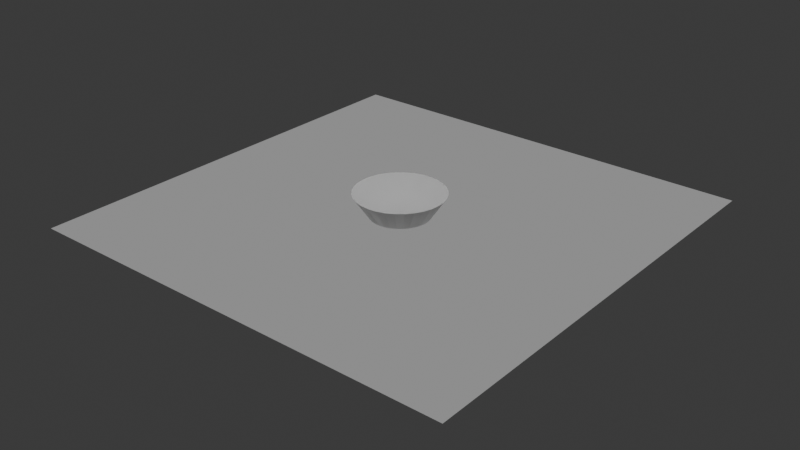 # Source: sdf_visual.blend  (saved by Blender 4.4.32; exported with 4.5.12 LTS)
import bpy
from mathutils import Matrix  # noqa: F401  (used for matrix-valued properties, if any)

bpy.ops.wm.read_factory_settings(use_empty=True)
scene = bpy.context.scene
scene.name = 'Scene'

# ---- collections
col_collection = bpy.data.collections.new('Collection'); scene.collection.children.link(col_collection)

# ---- materials (node trees are filled in below, after node groups)
mat_material_003 = bpy.data.materials.new('Material.003')
mat_material_002 = bpy.data.materials.new('Material.002')

# ---- material node trees
mat_material_003.use_nodes = True; mat_material_003.node_tree.nodes.clear()
_N = mat_material_003.node_tree.nodes; _L = mat_material_003.node_tree.links
n0 = _N.new('ShaderNodeBsdfPrincipled'); n0.name = 'Principled BSDF'; n0.location = (10, 300)
n1 = _N.new('ShaderNodeOutputMaterial'); n1.name = 'Material Output'; n1.location = (300, 300)
_L.new(n0.outputs[0], n1.inputs[0])
n1.is_active_output = True
mat_material_002.use_nodes = True; mat_material_002.node_tree.nodes.clear()
_N = mat_material_002.node_tree.nodes; _L = mat_material_002.node_tree.links
n0 = _N.new('ShaderNodeBsdfPrincipled'); n0.name = 'Principled BSDF'; n0.location = (503, 378)
n0.inputs[2].default_value = 1.0
n1 = _N.new('ShaderNodeOutputMaterial'); n1.name = 'Material Output'; n1.location = (787, 319)
n2 = _N.new('ShaderNodeNewGeometry'); n2.name = 'Geometry'; n2.location = (-632, 361)
n3 = _N.new('ShaderNodeSeparateXYZ'); n3.name = 'Separate XYZ'; n3.location = (-446, 388)
n4 = _N.new('ShaderNodeValToRGB'); n4.name = 'Color Ramp'; n4.location = (109, 352)
while len(n4.color_ramp.elements) > 1: n4.color_ramp.elements.remove(n4.color_ramp.elements[-1])
n4.color_ramp.elements[0].position = 0.0; n4.color_ramp.elements[0].color = (0.0, 0.0, 0.0, 1.0)
_e = n4.color_ramp.elements.new(1.0); _e.color = (1.0, 1.0, 1.0, 1.0)
n5 = _N.new('ShaderNodeMath'); n5.name = 'Math'; n5.location = (-255, 257)
n5.operation = 'MULTIPLY'
n5.inputs[1].default_value = 0.13
n6 = _N.new('ShaderNodeMath'); n6.name = 'Math.001'; n6.location = (-70, 239)
n6.operation = 'SUBTRACT'
n6.inputs[1].default_value = -0.15
_L.new(n2.outputs[0], n3.inputs[0])
_L.new(n4.outputs[0], n0.inputs[0])
_L.new(n6.outputs[0], n4.inputs[0])
_L.new(n4.outputs[0], n1.inputs[0])
_L.new(n3.outputs[2], n5.inputs[0])
_L.new(n5.outputs[0], n6.inputs[0])
n1.is_active_output = True

# ---- world
world_world = bpy.data.worlds.new('World'); scene.world = world_world
world_world.use_nodes = True; world_world.node_tree.nodes.clear()
_N = world_world.node_tree.nodes; _L = world_world.node_tree.links
n0 = _N.new('ShaderNodeOutputWorld'); n0.name = 'World Output'; n0.location = (300, 300)
n1 = _N.new('ShaderNodeBackground'); n1.name = 'Background'; n1.location = (10, 300)
n1.inputs[0].default_value = (0.05088, 0.05088, 0.05088, 1.0)
_L.new(n1.outputs[0], n0.inputs[0])
n0.is_active_output = True
world_world.color = (0.05088, 0.05088, 0.05088)
world_world.sun_shadow_jitter_overblur = 0.0

# ---- lights
light_sun = bpy.data.lights.new('Sun', 'SUN')
light_sun.energy = 2.88

# ---- meshes
me_cone = bpy.data.meshes.new('Cone')
me_cone.from_pydata([(-1.211e-08, 2.0, -2.0), (0.3902, 1.962, -2.0), (0.7654, 1.848, -2.0), (1.111, 1.663, -2.0), (1.414, 1.414, -2.0), (1.663, 1.111, -2.0), (1.848, 0.7654, -2.0), (1.962, 0.3902, -2.0), (2.0, -3.725e-07, -2.0), (1.962, -0.3902, -2.0), (1.848, -0.7654, -2.0), (1.663, -1.111, -2.0), (1.414, -1.414, -2.0), (1.111, -1.663, -2.0), (0.7654, -1.848, -2.0), (0.3902, -1.962, -2.0), (-1.211e-08, -2.0, -2.0), (-0.3902, -1.962, -2.0), (-0.7654, -1.848, -2.0), (-1.111, -1.663, -2.0), (-1.414, -1.414, -2.0), (-1.663, -1.111, -2.0), (-1.848, -0.7654, -2.0), (-1.962, -0.3902, -2.0), (-2.0, -3.725e-07, -2.0), (-1.962, 0.3902, -2.0), (-1.848, 0.7654, -2.0), (-1.663, 1.111, -2.0), (-1.414, 1.414, -2.0), (-1.111, 1.663, -2.0), (-0.7654, 1.848, -2.0), (-0.3902, 1.962, -2.0), (0.0, 0.0, 1.0)], [], [(0, 32, 1), (1, 32, 2), (2, 32, 3), (3, 32, 4), (4, 32, 5), (5, 32, 6), (6, 32, 7), (7, 32, 8), (8, 32, 9), (9, 32, 10), (10, 32, 11), (11, 32, 12), (12, 32, 13), (13, 32, 14), (14, 32, 15), (15, 32, 16), (16, 32, 17), (17, 32, 18), (18, 32, 19), (19, 32, 20), (20, 32, 21), (21, 32, 22), (22, 32, 23), (23, 32, 24), (24, 32, 25), (25, 32, 26), (26, 32, 27), (27, 32, 28), (28, 32, 29), (29, 32, 30), (0, 1, 2, 3, 4, 5, 6, 7, 8, 9, 10, 11, 12, 13, 14, 15, 16, 17, 18, 19, 20, 21, 22, 23, 24, 25, 26, 27, 28, 29, 30, 31), (30, 32, 31), (31, 32, 0)])
me_cone.polygons.foreach_set('use_smooth', [True] * 33)
_uv = me_cone.uv_layers.new(name='UVMap')
_uv.uv.foreach_set('vector', [0.25, 0.49, 0.25, 0.25, 0.2968, 0.4854, 0.2968, 0.4854, 0.25, 0.25, 0.3418, 0.4717, 0.3418, 0.4717, 0.25, 0.25, 0.3833, 0.4496, 0.3833, 0.4496, 0.25, 0.25, 0.4197, 0.4197, 0.4197, 0.4197, 0.25, 0.25, 0.4496, 0.3833, 0.4496, 0.3833, 0.25, 0.25, 0.4717, 0.3418, 0.4717, 0.3418, 0.25, 0.25, 0.4854, 0.2968, 0.4854, 0.2968, 0.25, 0.25, 0.49, 0.25, 0.49, 0.25, 0.25, 0.25, 0.4854, 0.2032, 0.4854, 0.2032, 0.25, 0.25, 0.4717, 0.1582, 0.4717, 0.1582, 0.25, 0.25, 0.4496, 0.1167, 0.4496, 0.1167, 0.25, 0.25, 0.4197, 0.08029, 0.4197, 0.08029, 0.25, 0.25, 0.3833, 0.05045, 0.3833, 0.05045, 0.25, 0.25, 0.3418, 0.02827, 0.3418, 0.02827, 0.25, 0.25, 0.2968, 0.01461, 0.2968, 0.01461, 0.25, 0.25, 0.25, 0.01, 0.25, 0.01, 0.25, 0.25, 0.2032, 0.01461, 0.2032, 0.01461, 0.25, 0.25, 0.1582, 0.02827, 0.1582, 0.02827, 0.25, 0.25, 0.1167, 0.05045, 0.1167, 0.05045, 0.25, 0.25, 0.08029, 0.08029, 0.08029, 0.08029, 0.25, 0.25, 0.05045, 0.1167, 0.05045, 0.1167, 0.25, 0.25, 0.02827, 0.1582, 0.02827, 0.1582, 0.25, 0.25, 0.01461, 0.2032, 0.01461, 0.2032, 0.25, 0.25, 0.01, 0.25, 0.01, 0.25, 0.25, 0.25, 0.01461, 0.2968, 0.01461, 0.2968, 0.25, 0.25, 0.02827, 0.3418, 0.02827, 0.3418, 0.25, 0.25, 0.05045, 0.3833, 0.05045, 0.3833, 0.25, 0.25, 0.08029, 0.4197, 0.08029, 0.4197, 0.25, 0.25, 0.1167, 0.4496, 0.1167, 0.4496, 0.25, 0.25, 0.1582, 0.4717, 0.75, 0.49, 0.7968, 0.4854, 0.8418, 0.4717, 0.8833, 0.4496, 0.9197, 0.4197, 0.9496, 0.3833, 0.9717, 0.3418, 0.9854, 0.2968, 0.99, 0.25, 0.9854, 0.2032, 0.9717, 0.1582, 0.9496, 0.1167, 0.9197, 0.08029, 0.8833, 0.05045, 0.8418, 0.02827, 0.7968, 0.01461, 0.75, 0.01, 0.7032, 0.01461, 0.6582, 0.02827, 0.6167, 0.05045, 0.5803, 0.08029, 0.5504, 0.1167, 0.5283, 0.1582, 0.5146, 0.2032, 0.51, 0.25, 0.5146, 0.2968, 0.5283, 0.3418, 0.5504, 0.3833, 0.5803, 0.4197, 0.6167, 0.4496, 0.6582, 0.4717, 0.7032, 0.4854, 0.1582, 0.4717, 0.25, 0.25, 0.2032, 0.4854, 0.2032, 0.4854, 0.25, 0.25, 0.25, 0.49])
me_cone.materials.append(mat_material_003)
me_cone.update()
me_plane = bpy.data.meshes.new('Plane')
me_plane.from_pydata([(-10.0, -10.0, 0.0), (10.0, -10.0, 0.0), (-10.0, 10.0, 0.0), (10.0, 10.0, 0.0)], [], [(0, 1, 3, 2)])
_uv = me_plane.uv_layers.new(name='UVMap')
_uv.uv.foreach_set('vector', [0.0, 0.0, 1.0, 0.0, 1.0, 1.0, 0.0, 1.0])
me_plane.materials.append(mat_material_002)
me_plane.update()
me_plane_003 = bpy.data.meshes.new('Plane.003')
me_plane_003.from_pydata([(-10.0, -10.0, 0.0), (10.0, -10.0, 0.0), (-10.0, 10.0, 0.0), (10.0, 10.0, 0.0)], [], [(0, 1, 3, 2)])
_uv = me_plane_003.uv_layers.new(name='UVMap')
_uv.uv.foreach_set('vector', [0.0, 0.0, 1.0, 0.0, 1.0, 1.0, 0.0, 1.0])
me_plane_003.materials.append(mat_material_002)
me_plane_003.update()
me_cone_001 = bpy.data.meshes.new('Cone.001')
me_cone_001.from_pydata([(-1.211e-08, 2.0, -2.0), (0.3902, 1.962, -2.0), (0.7654, 1.848, -2.0), (1.111, 1.663, -2.0), (1.414, 1.414, -2.0), (1.663, 1.111, -2.0), (1.848, 0.7654, -2.0), (1.962, 0.3902, -2.0), (2.0, -3.725e-07, -2.0), (1.962, -0.3902, -2.0), (1.848, -0.7654, -2.0), (1.663, -1.111, -2.0), (1.414, -1.414, -2.0), (1.111, -1.663, -2.0), (0.7654, -1.848, -2.0), (0.3902, -1.962, -2.0), (-1.211e-08, -2.0, -2.0), (-0.3902, -1.962, -2.0), (-0.7654, -1.848, -2.0), (-1.111, -1.663, -2.0), (-1.414, -1.414, -2.0), (-1.663, -1.111, -2.0), (-1.848, -0.7654, -2.0), (-1.962, -0.3902, -2.0), (-2.0, -3.725e-07, -2.0), (-1.962, 0.3902, -2.0), (-1.848, 0.7654, -2.0), (-1.663, 1.111, -2.0), (-1.414, 1.414, -2.0), (-1.111, 1.663, -2.0), (-0.7654, 1.848, -2.0), (-0.3902, 1.962, -2.0), (0.0, 0.0, 1.0)], [], [(0, 32, 1), (1, 32, 2), (2, 32, 3), (3, 32, 4), (4, 32, 5), (5, 32, 6), (6, 32, 7), (7, 32, 8), (8, 32, 9), (9, 32, 10), (10, 32, 11), (11, 32, 12), (12, 32, 13), (13, 32, 14), (14, 32, 15), (15, 32, 16), (16, 32, 17), (17, 32, 18), (18, 32, 19), (19, 32, 20), (20, 32, 21), (21, 32, 22), (22, 32, 23), (23, 32, 24), (24, 32, 25), (25, 32, 26), (26, 32, 27), (27, 32, 28), (28, 32, 29), (29, 32, 30), (0, 1, 2, 3, 4, 5, 6, 7, 8, 9, 10, 11, 12, 13, 14, 15, 16, 17, 18, 19, 20, 21, 22, 23, 24, 25, 26, 27, 28, 29, 30, 31), (30, 32, 31), (31, 32, 0)])
_uv = me_cone_001.uv_layers.new(name='UVMap')
_uv.uv.foreach_set('vector', [0.25, 0.49, 0.25, 0.25, 0.2968, 0.4854, 0.2968, 0.4854, 0.25, 0.25, 0.3418, 0.4717, 0.3418, 0.4717, 0.25, 0.25, 0.3833, 0.4496, 0.3833, 0.4496, 0.25, 0.25, 0.4197, 0.4197, 0.4197, 0.4197, 0.25, 0.25, 0.4496, 0.3833, 0.4496, 0.3833, 0.25, 0.25, 0.4717, 0.3418, 0.4717, 0.3418, 0.25, 0.25, 0.4854, 0.2968, 0.4854, 0.2968, 0.25, 0.25, 0.49, 0.25, 0.49, 0.25, 0.25, 0.25, 0.4854, 0.2032, 0.4854, 0.2032, 0.25, 0.25, 0.4717, 0.1582, 0.4717, 0.1582, 0.25, 0.25, 0.4496, 0.1167, 0.4496, 0.1167, 0.25, 0.25, 0.4197, 0.08029, 0.4197, 0.08029, 0.25, 0.25, 0.3833, 0.05045, 0.3833, 0.05045, 0.25, 0.25, 0.3418, 0.02827, 0.3418, 0.02827, 0.25, 0.25, 0.2968, 0.01461, 0.2968, 0.01461, 0.25, 0.25, 0.25, 0.01, 0.25, 0.01, 0.25, 0.25, 0.2032, 0.01461, 0.2032, 0.01461, 0.25, 0.25, 0.1582, 0.02827, 0.1582, 0.02827, 0.25, 0.25, 0.1167, 0.05045, 0.1167, 0.05045, 0.25, 0.25, 0.08029, 0.08029, 0.08029, 0.08029, 0.25, 0.25, 0.05045, 0.1167, 0.05045, 0.1167, 0.25, 0.25, 0.02827, 0.1582, 0.02827, 0.1582, 0.25, 0.25, 0.01461, 0.2032, 0.01461, 0.2032, 0.25, 0.25, 0.01, 0.25, 0.01, 0.25, 0.25, 0.25, 0.01461, 0.2968, 0.01461, 0.2968, 0.25, 0.25, 0.02827, 0.3418, 0.02827, 0.3418, 0.25, 0.25, 0.05045, 0.3833, 0.05045, 0.3833, 0.25, 0.25, 0.08029, 0.4197, 0.08029, 0.4197, 0.25, 0.25, 0.1167, 0.4496, 0.1167, 0.4496, 0.25, 0.25, 0.1582, 0.4717, 0.75, 0.49, 0.7968, 0.4854, 0.8418, 0.4717, 0.8833, 0.4496, 0.9197, 0.4197, 0.9496, 0.3833, 0.9717, 0.3418, 0.9854, 0.2968, 0.99, 0.25, 0.9854, 0.2032, 0.9717, 0.1582, 0.9496, 0.1167, 0.9197, 0.08029, 0.8833, 0.05045, 0.8418, 0.02827, 0.7968, 0.01461, 0.75, 0.01, 0.7032, 0.01461, 0.6582, 0.02827, 0.6167, 0.05045, 0.5803, 0.08029, 0.5504, 0.1167, 0.5283, 0.1582, 0.5146, 0.2032, 0.51, 0.25, 0.5146, 0.2968, 0.5283, 0.3418, 0.5504, 0.3833, 0.5803, 0.4197, 0.6167, 0.4496, 0.6582, 0.4717, 0.7032, 0.4854, 0.1582, 0.4717, 0.25, 0.25, 0.2032, 0.4854, 0.2032, 0.4854, 0.25, 0.25, 0.25, 0.49])
me_cone_001.materials.append(mat_material_003)
me_cone_001.update()

# ---- objects
ob_cone = bpy.data.objects.new('Cone', me_cone)
ob_plane = bpy.data.objects.new('Plane', me_plane)
ob_sun = bpy.data.objects.new('Sun', light_sun)
ob_plane_001 = bpy.data.objects.new('Plane.001', me_plane_003)
ob_cone_001 = bpy.data.objects.new('Cone.001', me_cone_001)

# ---- transforms, parenting, visibility, modifiers, constraints
ob_cone.location = (0.0, 0.0, 0.0)
ob_cone.rotation_euler = (3.142, -0.0, 0.0)
ob_plane.location = (0.0, 0.0, 0.0)
_m = ob_plane.modifiers.new('Subdivision', 'SUBSURF')
_m.subdivision_type = 'SIMPLE'
_m.levels = 10
_m.render_levels = 10
_m = ob_plane.modifiers.new('Displace', 'DISPLACE')
_m.mid_level = 0.0
ob_sun.location = (-15.42, 2.319, 5.473)
ob_sun.rotation_euler = (-0.1313, -0.5391, -0.5046)
ob_plane_001.location = (0.0, 0.0, 0.0)
_m = ob_plane_001.modifiers.new('Subdivision', 'SUBSURF')
_m.subdivision_type = 'SIMPLE'
_m.levels = 10
_m.render_levels = 10
_m = ob_plane_001.modifiers.new('Displace', 'DISPLACE')
_m.mid_level = 0.0
_m = ob_plane_001.modifiers.new('Boolean', 'BOOLEAN')
_m.object = ob_cone
ob_cone_001.location = (0.0, 0.0, 0.0)
ob_cone_001.rotation_euler = (3.142, -0.0, 0.0)

# ---- collection membership
col_collection.objects.link(ob_cone)
col_collection.objects.link(ob_plane)
col_collection.objects.link(ob_sun)
col_collection.objects.link(ob_plane_001)
col_collection.objects.link(ob_cone_001)

# ---- scene / render settings (as saved in the file)
scene.frame_start = 1; scene.frame_end = 250; scene.frame_set(1)
scene.render.engine = 'CYCLES'
bpy.context.view_layer.update()

# ---- added for rendering (the .blend has no active camera): camera
cam_auto = bpy.data.cameras.new('AutoCamera')
cam_auto.lens = 50.0
cam_auto.sensor_width = 36.0
cam_auto.clip_end = 1000.0
ob_auto_camera = bpy.data.objects.new('AutoCamera', cam_auto)
scene.collection.objects.link(ob_auto_camera)
ob_auto_camera.location = (26.3161, -31.5793, 21.5529)
ob_auto_camera.rotation_euler = (1.09748, -7.21219e-08, 0.694738)
scene.camera = ob_auto_camera
bpy.context.view_layer.update()
